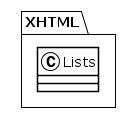

The diagram above was rendered by PlantUML. Its source (embedded in the PNG):
@startuml
!theme plain
package XHTML {
class Lists {
}
}
@enduml